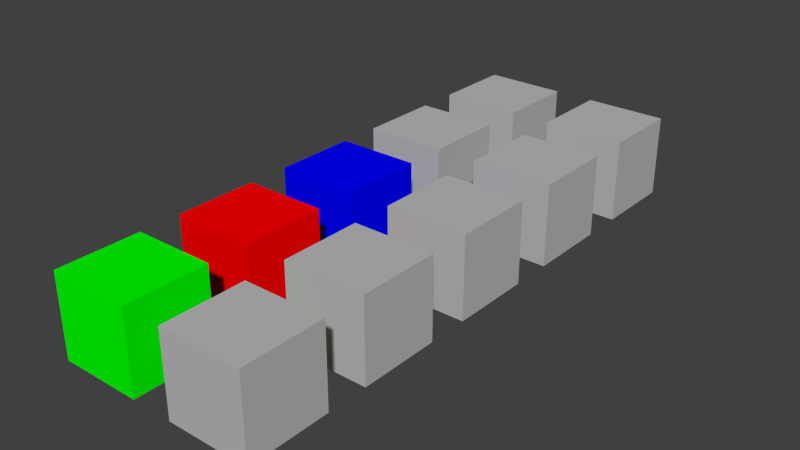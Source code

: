 # Source: materials.test.blend  (saved by Blender 2.78.0; exported with 4.5.12 LTS)
import bpy
from mathutils import Matrix  # noqa: F401  (used for matrix-valued properties, if any)

bpy.ops.wm.read_factory_settings(use_empty=True)
scene = bpy.context.scene
scene.name = 'Scene'

# ---- collections
col_collection_1 = bpy.data.collections.new('Collection 1'); scene.collection.children.link(col_collection_1)

# ---- materials (node trees are filled in below, after node groups)
mat_specular = bpy.data.materials.new('specular')
mat_specular.alpha_threshold = 0.0
mat_specular.use_transparent_shadow = False
mat_specular.diffuse_color = (0.5, 0.5, 0.5, 1.0)
mat_specular.roughness = 0.5
mat_specular.specular_intensity = 0.25
mat_specular.line_color = (0.0, 0.0, 0.0, 1.0)
mat_cockpit = bpy.data.materials.new('cockpit')
mat_cockpit.alpha_threshold = 0.0
mat_cockpit.use_transparent_shadow = False
mat_cockpit.diffuse_color = (0.5, 0.5, 0.5, 1.0)
mat_cockpit.roughness = 0.5
mat_cockpit.specular_intensity = 1.0
mat_cockpit.line_color = (0.0, 0.0, 0.0, 1.0)
mat_conditions = bpy.data.materials.new('conditions')
mat_conditions.alpha_threshold = 0.0
mat_conditions.use_transparent_shadow = False
mat_conditions.diffuse_color = (0.5, 0.5, 0.5, 1.0)
mat_conditions.roughness = 0.5
mat_conditions.specular_intensity = 1.0
mat_conditions.line_color = (0.0, 0.0, 0.0, 1.0)
mat_surface = bpy.data.materials.new('surface')
mat_surface.alpha_threshold = 0.0
mat_surface.use_transparent_shadow = False
mat_surface.diffuse_color = (0.5, 0.5, 0.5, 1.0)
mat_surface.roughness = 0.5
mat_surface.specular_intensity = 1.0
mat_surface.line_color = (0.0, 0.0, 0.0, 1.0)
mat_invisble = bpy.data.materials.new('invisble')
mat_invisble.alpha_threshold = 0.0
mat_invisble.use_transparent_shadow = False
mat_invisble.diffuse_color = (0.5, 0.5, 0.5, 1.0)
mat_invisble.roughness = 0.5
mat_invisble.specular_intensity = 1.0
mat_invisble.line_color = (0.0, 0.0, 0.0, 1.0)
mat_cockpit_panel = bpy.data.materials.new('cockpit_panel')
mat_cockpit_panel.alpha_threshold = 0.0
mat_cockpit_panel.use_transparent_shadow = False
mat_cockpit_panel.diffuse_color = (0.5, 0.5, 0.5, 1.0)
mat_cockpit_panel.roughness = 0.5
mat_cockpit_panel.specular_intensity = 1.0
mat_cockpit_panel.line_color = (0.0, 0.0, 0.0, 1.0)
mat_emissive = bpy.data.materials.new('emissive')
mat_emissive.alpha_threshold = 0.0
mat_emissive.use_transparent_shadow = False
mat_emissive.diffuse_color = (0.5, 0.5, 0.5, 1.0)
mat_emissive.roughness = 0.5
mat_emissive.specular_intensity = 1.0
mat_emissive.line_color = (0.0, 0.0, 0.0, 1.0)
mat_blue = bpy.data.materials.new('blue')
mat_blue.alpha_threshold = 0.0
mat_blue.use_transparent_shadow = False
mat_blue.diffuse_color = (0.0, 0.0, 1.0, 1.0)
mat_blue.specular_color = (1.0, 0.0, 0.0)
mat_blue.roughness = 0.5
mat_blue.specular_intensity = 1.0
mat_blue.line_color = (0.0, 0.0, 0.0, 1.0)
mat_red = bpy.data.materials.new('red')
mat_red.alpha_threshold = 0.0
mat_red.use_transparent_shadow = False
mat_red.diffuse_color = (1.0, 0.0, 0.0, 1.0)
mat_red.specular_color = (0.0, 1.0, 0.0)
mat_red.roughness = 0.5
mat_red.specular_intensity = 1.0
mat_red.line_color = (0.0, 0.0, 0.0, 1.0)
mat_green = bpy.data.materials.new('green')
mat_green.alpha_threshold = 0.0
mat_green.use_transparent_shadow = False
mat_green.diffuse_color = (0.0, 1.0, 0.0, 1.0)
mat_green.roughness = 0.5
mat_green.specular_intensity = 1.0
mat_green.line_color = (0.0, 0.0, 0.0, 1.0)

# ---- material node trees

# ---- world
world_world = bpy.data.worlds.new('World'); scene.world = world_world
world_world.color = (0.05088, 0.05088, 0.05088)
world_world.use_sun_shadow = False
world_world.sun_shadow_jitter_overblur = 0.0
world_world.cycles.sampling_method = 'NONE'
world_world.cycles.sample_map_resolution = 256

# ---- meshes
me_cube_009 = bpy.data.meshes.new('Cube.009')
me_cube_009.from_pydata([(1.0, 1.0, -1.0), (1.0, -1.0, -1.0), (-1.0, -1.0, -1.0), (-1.0, 1.0, -1.0), (1.0, 1.0, 1.0), (1.0, -1.0, 1.0), (-1.0, -1.0, 1.0), (-1.0, 1.0, 1.0)], [], [(0, 1, 2, 3), (4, 7, 6, 5), (0, 4, 5, 1), (1, 5, 6, 2), (2, 6, 7, 3), (4, 0, 3, 7)])
me_cube_009.materials.append(mat_specular)
me_cube_009.use_remesh_preserve_volume = False
me_cube_009.use_remesh_preserve_attributes = False
me_cube_009.use_mirror_vertex_groups = False
me_cube_009.update()
me_cube_008 = bpy.data.meshes.new('Cube.008')
me_cube_008.from_pydata([(1.0, 1.0, -1.0), (1.0, -1.0, -1.0), (-1.0, -1.0, -1.0), (-1.0, 1.0, -1.0), (1.0, 1.0, 1.0), (1.0, -1.0, 1.0), (-1.0, -1.0, 1.0), (-1.0, 1.0, 1.0)], [], [(0, 1, 2, 3), (4, 7, 6, 5), (0, 4, 5, 1), (1, 5, 6, 2), (2, 6, 7, 3), (4, 0, 3, 7)])
me_cube_008.materials.append(mat_cockpit)
me_cube_008.use_remesh_preserve_volume = False
me_cube_008.use_remesh_preserve_attributes = False
me_cube_008.use_mirror_vertex_groups = False
me_cube_008.update()
me_cube_007 = bpy.data.meshes.new('Cube.007')
me_cube_007.from_pydata([(1.0, 1.0, -1.0), (1.0, -1.0, -1.0), (-1.0, -1.0, -1.0), (-1.0, 1.0, -1.0), (1.0, 1.0, 1.0), (1.0, -1.0, 1.0), (-1.0, -1.0, 1.0), (-1.0, 1.0, 1.0)], [], [(0, 1, 2, 3), (4, 7, 6, 5), (0, 4, 5, 1), (1, 5, 6, 2), (2, 6, 7, 3), (4, 0, 3, 7)])
me_cube_007.materials.append(mat_conditions)
me_cube_007.use_remesh_preserve_volume = False
me_cube_007.use_remesh_preserve_attributes = False
me_cube_007.use_mirror_vertex_groups = False
me_cube_007.update()
me_cube_006 = bpy.data.meshes.new('Cube.006')
me_cube_006.from_pydata([(1.0, 1.0, -1.0), (1.0, -1.0, -1.0), (-1.0, -1.0, -1.0), (-1.0, 1.0, -1.0), (1.0, 1.0, 1.0), (1.0, -1.0, 1.0), (-1.0, -1.0, 1.0), (-1.0, 1.0, 1.0)], [], [(0, 1, 2, 3), (4, 7, 6, 5), (0, 4, 5, 1), (1, 5, 6, 2), (2, 6, 7, 3), (4, 0, 3, 7)])
me_cube_006.materials.append(mat_surface)
me_cube_006.use_remesh_preserve_volume = False
me_cube_006.use_remesh_preserve_attributes = False
me_cube_006.use_mirror_vertex_groups = False
me_cube_006.update()
me_cube_005 = bpy.data.meshes.new('Cube.005')
me_cube_005.from_pydata([(1.0, 1.0, -1.0), (1.0, -1.0, -1.0), (-1.0, -1.0, -1.0), (-1.0, 1.0, -1.0), (1.0, 1.0, 1.0), (1.0, -1.0, 1.0), (-1.0, -1.0, 1.0), (-1.0, 1.0, 1.0)], [], [(0, 1, 2, 3), (4, 7, 6, 5), (0, 4, 5, 1), (1, 5, 6, 2), (2, 6, 7, 3), (4, 0, 3, 7)])
me_cube_005.materials.append(mat_invisble)
me_cube_005.use_remesh_preserve_volume = False
me_cube_005.use_remesh_preserve_attributes = False
me_cube_005.use_mirror_vertex_groups = False
me_cube_005.update()
me_cube_004 = bpy.data.meshes.new('Cube.004')
me_cube_004.from_pydata([(1.0, 1.0, -1.0), (1.0, -1.0, -1.0), (-1.0, -1.0, -1.0), (-1.0, 1.0, -1.0), (1.0, 1.0, 1.0), (1.0, -1.0, 1.0), (-1.0, -1.0, 1.0), (-1.0, 1.0, 1.0)], [], [(0, 1, 2, 3), (4, 7, 6, 5), (0, 4, 5, 1), (1, 5, 6, 2), (2, 6, 7, 3), (4, 0, 3, 7)])
me_cube_004.materials.append(mat_cockpit_panel)
me_cube_004.use_remesh_preserve_volume = False
me_cube_004.use_remesh_preserve_attributes = False
me_cube_004.use_mirror_vertex_groups = False
me_cube_004.update()
me_cube_003 = bpy.data.meshes.new('Cube.003')
me_cube_003.from_pydata([(1.0, 1.0, -1.0), (1.0, -1.0, -1.0), (-1.0, -1.0, -1.0), (-1.0, 1.0, -1.0), (1.0, 1.0, 1.0), (1.0, -1.0, 1.0), (-1.0, -1.0, 1.0), (-1.0, 1.0, 1.0)], [], [(0, 1, 2, 3), (4, 7, 6, 5), (0, 4, 5, 1), (1, 5, 6, 2), (2, 6, 7, 3), (4, 0, 3, 7)])
me_cube_003.materials.append(mat_emissive)
me_cube_003.use_remesh_preserve_volume = False
me_cube_003.use_remesh_preserve_attributes = False
me_cube_003.use_mirror_vertex_groups = False
me_cube_003.update()
me_cube_002 = bpy.data.meshes.new('Cube.002')
me_cube_002.from_pydata([(1.0, 1.0, -1.0), (1.0, -1.0, -1.0), (-1.0, -1.0, -1.0), (-1.0, 1.0, -1.0), (1.0, 1.0, 1.0), (1.0, -1.0, 1.0), (-1.0, -1.0, 1.0), (-1.0, 1.0, 1.0)], [], [(0, 1, 2, 3), (4, 7, 6, 5), (0, 4, 5, 1), (1, 5, 6, 2), (2, 6, 7, 3), (4, 0, 3, 7)])
me_cube_002.materials.append(mat_blue)
me_cube_002.use_remesh_preserve_volume = False
me_cube_002.use_remesh_preserve_attributes = False
me_cube_002.use_mirror_vertex_groups = False
me_cube_002.update()
me_cube_001 = bpy.data.meshes.new('Cube.001')
me_cube_001.from_pydata([(1.0, 1.0, -1.0), (1.0, -1.0, -1.0), (-1.0, -1.0, -1.0), (-1.0, 1.0, -1.0), (1.0, 1.0, 1.0), (1.0, -1.0, 1.0), (-1.0, -1.0, 1.0), (-1.0, 1.0, 1.0)], [], [(0, 1, 2, 3), (4, 7, 6, 5), (0, 4, 5, 1), (1, 5, 6, 2), (2, 6, 7, 3), (4, 0, 3, 7)])
me_cube_001.materials.append(mat_red)
me_cube_001.use_remesh_preserve_volume = False
me_cube_001.use_remesh_preserve_attributes = False
me_cube_001.use_mirror_vertex_groups = False
me_cube_001.update()
me_cube = bpy.data.meshes.new('Cube')
me_cube.from_pydata([(1.0, 1.0, -1.0), (1.0, -1.0, -1.0), (-1.0, -1.0, -1.0), (-1.0, 1.0, -1.0), (1.0, 1.0, 1.0), (1.0, -1.0, 1.0), (-1.0, -1.0, 1.0), (-1.0, 1.0, 1.0)], [], [(0, 1, 2, 3), (4, 7, 6, 5), (0, 4, 5, 1), (1, 5, 6, 2), (2, 6, 7, 3), (4, 0, 3, 7)])
me_cube.materials.append(mat_green)
me_cube.use_remesh_preserve_volume = False
me_cube.use_remesh_preserve_attributes = False
me_cube.use_mirror_vertex_groups = False
me_cube.update()

# ---- objects
ob_specular = bpy.data.objects.new('specular', me_cube_009)
ob_cockpit = bpy.data.objects.new('cockpit', me_cube_008)
ob_conditions = bpy.data.objects.new('conditions', me_cube_007)
ob_surface = bpy.data.objects.new('surface', me_cube_006)
ob_invisible = bpy.data.objects.new('invisible', me_cube_005)
ob_cockpit_panel = bpy.data.objects.new('cockpit_panel', me_cube_004)
ob_emissive = bpy.data.objects.new('emissive', me_cube_003)
ob_blue = bpy.data.objects.new('blue', me_cube_002)
ob_red = bpy.data.objects.new('red', me_cube_001)
ob_green = bpy.data.objects.new('green', me_cube)

# ---- transforms, parenting, visibility, modifiers, constraints
ob_specular.location = (0.0, 12.0, 0.0)
ob_specular.lock_rotations_4d = False
ob_specular.empty_display_type = 'ARROWS'
ob_specular.lineart.crease_threshold = 0.0
ob_cockpit.location = (3.0, 12.0, 0.0)
ob_cockpit.lock_rotations_4d = False
ob_cockpit.empty_display_type = 'ARROWS'
ob_cockpit.lineart.crease_threshold = 0.0
ob_conditions.location = (3.0, 0.0, 0.0)
ob_conditions.lock_rotations_4d = False
ob_conditions.empty_display_type = 'ARROWS'
ob_conditions.lineart.crease_threshold = 0.0
ob_surface.location = (3.0, 3.0, 0.0)
ob_surface.lock_rotations_4d = False
ob_surface.empty_display_type = 'ARROWS'
ob_surface.lineart.crease_threshold = 0.0
ob_invisible.location = (3.0, 6.0, 0.0)
ob_invisible.lock_rotations_4d = False
ob_invisible.empty_display_type = 'ARROWS'
ob_invisible.lineart.crease_threshold = 0.0
ob_cockpit_panel.location = (3.0, 9.0, 0.0)
ob_cockpit_panel.lock_rotations_4d = False
ob_cockpit_panel.empty_display_type = 'ARROWS'
ob_cockpit_panel.lineart.crease_threshold = 0.0
ob_emissive.location = (0.0, 9.0, 0.0)
ob_emissive.lock_rotations_4d = False
ob_emissive.empty_display_type = 'ARROWS'
ob_emissive.lineart.crease_threshold = 0.0
ob_blue.location = (0.0, 6.0, 0.0)
ob_blue.lock_rotations_4d = False
ob_blue.empty_display_type = 'ARROWS'
ob_blue.lineart.crease_threshold = 0.0
ob_red.location = (0.0, 3.0, 0.0)
ob_red.lock_rotations_4d = False
ob_red.empty_display_type = 'ARROWS'
ob_red.lineart.crease_threshold = 0.0
ob_green.location = (0.0, 0.0, 0.0)
ob_green.lock_rotations_4d = False
ob_green.empty_display_type = 'ARROWS'
ob_green.lineart.crease_threshold = 0.0

# ---- collection membership
col_collection_1.objects.link(ob_specular)
col_collection_1.objects.link(ob_cockpit)
col_collection_1.objects.link(ob_conditions)
col_collection_1.objects.link(ob_surface)
col_collection_1.objects.link(ob_invisible)
col_collection_1.objects.link(ob_cockpit_panel)
col_collection_1.objects.link(ob_emissive)
col_collection_1.objects.link(ob_blue)
col_collection_1.objects.link(ob_red)
col_collection_1.objects.link(ob_green)

# ---- scene / render settings (as saved in the file)
scene.frame_start = 1; scene.frame_end = 250; scene.frame_set(1)
scene.render.engine = 'BLENDER_EEVEE_NEXT'
scene.render.resolution_percentage = 50
scene.render.dither_intensity = 0.0
scene.cycles.use_denoising = False
scene.cycles.samples = 10
scene.cycles.sampling_pattern = 'TABULATED_SOBOL'
scene.cycles.light_sampling_threshold = 0.0
scene.cycles.use_adaptive_sampling = False
scene.cycles.use_light_tree = False
scene.cycles.blur_glossy = 0.0
scene.cycles.pixel_filter_type = 'GAUSSIAN'
scene.cycles.sample_clamp_indirect = 0.0
scene.view_settings.view_transform = 'Standard'
bpy.context.view_layer.update()

# ---- added for rendering (the .blend has no active camera and no usable light): camera, sun
cam_auto = bpy.data.cameras.new('AutoCamera')
cam_auto.lens = 50.0
cam_auto.sensor_width = 36.0
cam_auto.clip_end = 1000.0
ob_auto_camera = bpy.data.objects.new('AutoCamera', cam_auto)
scene.collection.objects.link(ob_auto_camera)
ob_auto_camera.location = (15.3784, -10.654, 11.1027)
ob_auto_camera.rotation_euler = (1.09748, -7.21219e-08, 0.694738)
scene.camera = ob_auto_camera
light_auto_sun = bpy.data.lights.new('AutoSun', 'SUN')
light_auto_sun.energy = 3.0
light_auto_sun.angle = 0.0523599
ob_auto_sun = bpy.data.objects.new('AutoSun', light_auto_sun)
scene.collection.objects.link(ob_auto_sun)
ob_auto_sun.rotation_euler = (0.872665, 0.174533, 0.523599)
bpy.context.view_layer.update()
